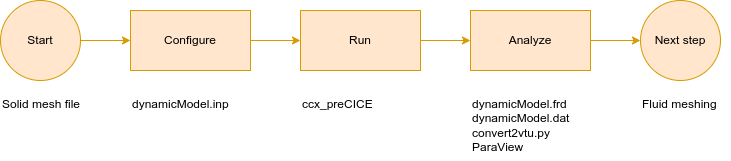

The diagram above was exported from draw.io. Its source (the exported page's mxGraphModel, read from the mxfile embedded in the PNG):
<mxGraphModel dx="963" dy="573" grid="1" gridSize="10" guides="1" tooltips="1" connect="1" arrows="1" fold="1" page="1" pageScale="1" pageWidth="850" pageHeight="1100" math="0" shadow="0">
  <root>
    <mxCell id="0" />
    <mxCell id="1" parent="0" />
    <mxCell id="m4BdSE6QHmhiQMImwujt-6" style="edgeStyle=orthogonalEdgeStyle;rounded=0;orthogonalLoop=1;jettySize=auto;html=1;exitX=1;exitY=0.5;exitDx=0;exitDy=0;entryX=0;entryY=0.5;entryDx=0;entryDy=0;fillColor=#ffe6cc;strokeColor=#d79b00;" edge="1" parent="1" source="m4BdSE6QHmhiQMImwujt-1" target="m4BdSE6QHmhiQMImwujt-2">
      <mxGeometry relative="1" as="geometry" />
    </mxCell>
    <mxCell id="m4BdSE6QHmhiQMImwujt-1" value="Start" style="ellipse;whiteSpace=wrap;html=1;aspect=fixed;fillColor=#ffe6cc;strokeColor=#d79b00;" vertex="1" parent="1">
      <mxGeometry x="110" y="360" width="80" height="80" as="geometry" />
    </mxCell>
    <mxCell id="m4BdSE6QHmhiQMImwujt-7" style="edgeStyle=orthogonalEdgeStyle;rounded=0;orthogonalLoop=1;jettySize=auto;html=1;exitX=1;exitY=0.5;exitDx=0;exitDy=0;entryX=0;entryY=0.5;entryDx=0;entryDy=0;fillColor=#ffe6cc;strokeColor=#d79b00;" edge="1" parent="1" source="m4BdSE6QHmhiQMImwujt-2" target="m4BdSE6QHmhiQMImwujt-3">
      <mxGeometry relative="1" as="geometry" />
    </mxCell>
    <mxCell id="m4BdSE6QHmhiQMImwujt-2" value="Configure" style="rounded=0;whiteSpace=wrap;html=1;fillColor=#ffe6cc;strokeColor=#d79b00;" vertex="1" parent="1">
      <mxGeometry x="240" y="370" width="120" height="60" as="geometry" />
    </mxCell>
    <mxCell id="m4BdSE6QHmhiQMImwujt-8" style="edgeStyle=orthogonalEdgeStyle;rounded=0;orthogonalLoop=1;jettySize=auto;html=1;exitX=1;exitY=0.5;exitDx=0;exitDy=0;entryX=0;entryY=0.5;entryDx=0;entryDy=0;fillColor=#ffe6cc;strokeColor=#d79b00;" edge="1" parent="1" source="m4BdSE6QHmhiQMImwujt-3" target="m4BdSE6QHmhiQMImwujt-4">
      <mxGeometry relative="1" as="geometry" />
    </mxCell>
    <mxCell id="m4BdSE6QHmhiQMImwujt-3" value="Run" style="rounded=0;whiteSpace=wrap;html=1;fillColor=#ffe6cc;strokeColor=#d79b00;" vertex="1" parent="1">
      <mxGeometry x="410" y="370" width="120" height="60" as="geometry" />
    </mxCell>
    <mxCell id="m4BdSE6QHmhiQMImwujt-9" style="edgeStyle=orthogonalEdgeStyle;rounded=0;orthogonalLoop=1;jettySize=auto;html=1;exitX=1;exitY=0.5;exitDx=0;exitDy=0;entryX=0;entryY=0.5;entryDx=0;entryDy=0;fillColor=#ffe6cc;strokeColor=#d79b00;" edge="1" parent="1" source="m4BdSE6QHmhiQMImwujt-4" target="m4BdSE6QHmhiQMImwujt-5">
      <mxGeometry relative="1" as="geometry" />
    </mxCell>
    <mxCell id="m4BdSE6QHmhiQMImwujt-4" value="Analyze" style="rounded=0;whiteSpace=wrap;html=1;fillColor=#ffe6cc;strokeColor=#d79b00;" vertex="1" parent="1">
      <mxGeometry x="580" y="370" width="120" height="60" as="geometry" />
    </mxCell>
    <mxCell id="m4BdSE6QHmhiQMImwujt-5" value="Next step" style="ellipse;whiteSpace=wrap;html=1;aspect=fixed;fillColor=#ffe6cc;strokeColor=#d79b00;" vertex="1" parent="1">
      <mxGeometry x="750" y="360" width="80" height="80" as="geometry" />
    </mxCell>
    <mxCell id="m4BdSE6QHmhiQMImwujt-10" value="Solid mesh file&amp;nbsp;" style="text;html=1;align=left;verticalAlign=top;whiteSpace=wrap;rounded=0;" vertex="1" parent="1">
      <mxGeometry x="110" y="450" width="90" height="30" as="geometry" />
    </mxCell>
    <mxCell id="m4BdSE6QHmhiQMImwujt-11" value="dynamicModel.inp" style="text;html=1;align=left;verticalAlign=top;whiteSpace=wrap;rounded=0;" vertex="1" parent="1">
      <mxGeometry x="240" y="450" width="90" height="30" as="geometry" />
    </mxCell>
    <mxCell id="m4BdSE6QHmhiQMImwujt-12" value="ccx_preCICE" style="text;html=1;align=left;verticalAlign=top;whiteSpace=wrap;rounded=0;" vertex="1" parent="1">
      <mxGeometry x="410" y="450" width="90" height="30" as="geometry" />
    </mxCell>
    <mxCell id="m4BdSE6QHmhiQMImwujt-13" value="dynamicModel.frd&lt;div&gt;dynamicModel.dat&lt;br&gt;convert2vtu.py&lt;br&gt;ParaView&lt;/div&gt;" style="text;html=1;align=left;verticalAlign=top;whiteSpace=wrap;rounded=0;" vertex="1" parent="1">
      <mxGeometry x="580" y="450" width="110" height="70" as="geometry" />
    </mxCell>
    <mxCell id="m4BdSE6QHmhiQMImwujt-14" value="Fluid meshing&amp;nbsp;" style="text;html=1;align=left;verticalAlign=top;whiteSpace=wrap;rounded=0;" vertex="1" parent="1">
      <mxGeometry x="750" y="450" width="90" height="30" as="geometry" />
    </mxCell>
  </root>
</mxGraphModel>